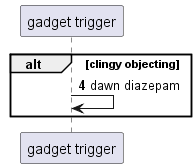

The diagram above was rendered by PlantUML. Its source (embedded in the PNG):
@startuml
participant "gadget trigger" as 0
autonumber 4 1
alt clingy objecting
0 -> 0: dawn diazepam
autonumber stop
end
@enduml